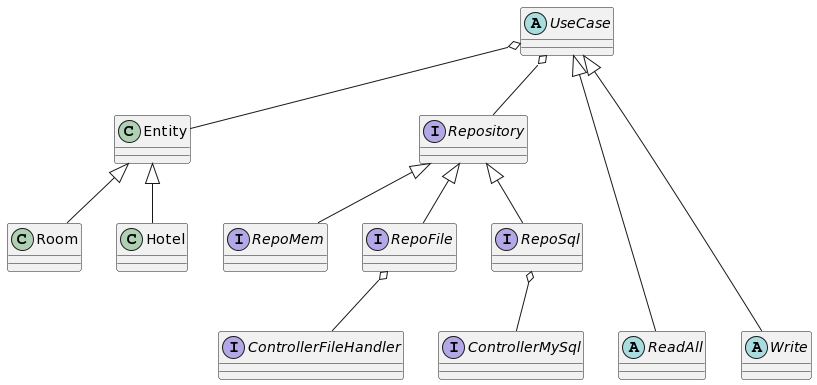

The diagram above was rendered by PlantUML. Its source (embedded in the PNG):
@startuml
class Entity
class Room
class Hotel

interface Repository
interface RepoMem
interface RepoFile
interface RepoSql
interface ControllerFileHandler
interface ControllerMySql

abstract UseCase
abstract ReadAll
abstract Write

Entity <|-- Room
Entity <|-- Hotel

Repository <|-- RepoMem
Repository <|-- RepoFile
Repository <|-- RepoSql

RepoFile o-- ControllerFileHandler
RepoSql o-- ControllerMySql

UseCase <|---- ReadAll
UseCase <|---- Write

UseCase o-- Repository
UseCase o-- Entity
@enduml